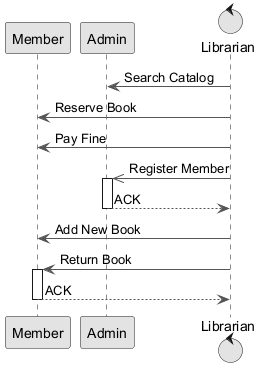

The diagram above was rendered by PlantUML. Its source (embedded in the PNG):
@startuml
skinparam monochrome true
skinparam ArrowColor #555555
participant "Member" as M
participant "Admin" as A
control "Librarian" as L
L -> A : Search Catalog
L -> M : Reserve Book
L -> M : Pay Fine
L ->> A : Register Member
activate A
A --> L : ACK
deactivate A
L -> M : Add New Book
L -> M : Return Book
activate M
M --> L : ACK
deactivate M
@enduml